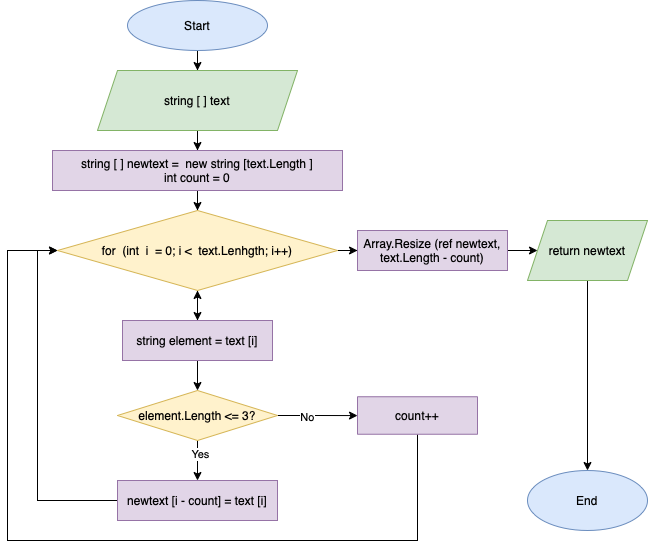

The diagram above was exported from draw.io. Its source (the exported page's mxGraphModel, read from the mxfile embedded in the PNG):
<mxGraphModel dx="786" dy="448" grid="1" gridSize="10" guides="1" tooltips="1" connect="1" arrows="1" fold="1" page="1" pageScale="1" pageWidth="827" pageHeight="1169" math="0" shadow="0">
  <root>
    <mxCell id="0" />
    <mxCell id="1" parent="0" />
    <mxCell id="twu3VPBTLRLBqsx_7cRn-3" value="" style="edgeStyle=orthogonalEdgeStyle;rounded=0;orthogonalLoop=1;jettySize=auto;html=1;" edge="1" parent="1" source="twu3VPBTLRLBqsx_7cRn-1" target="twu3VPBTLRLBqsx_7cRn-2">
      <mxGeometry relative="1" as="geometry" />
    </mxCell>
    <mxCell id="twu3VPBTLRLBqsx_7cRn-1" value="Start" style="ellipse;whiteSpace=wrap;html=1;fillColor=#dae8fc;strokeColor=#6c8ebf;" vertex="1" parent="1">
      <mxGeometry x="200" y="20" width="140" height="50" as="geometry" />
    </mxCell>
    <mxCell id="twu3VPBTLRLBqsx_7cRn-11" value="" style="edgeStyle=orthogonalEdgeStyle;rounded=0;orthogonalLoop=1;jettySize=auto;html=1;" edge="1" parent="1" source="twu3VPBTLRLBqsx_7cRn-2" target="twu3VPBTLRLBqsx_7cRn-10">
      <mxGeometry relative="1" as="geometry" />
    </mxCell>
    <mxCell id="twu3VPBTLRLBqsx_7cRn-2" value="string [ ] text" style="shape=parallelogram;perimeter=parallelogramPerimeter;whiteSpace=wrap;html=1;fixedSize=1;fillColor=#d5e8d4;strokeColor=#82b366;" vertex="1" parent="1">
      <mxGeometry x="170" y="90" width="200" height="60" as="geometry" />
    </mxCell>
    <mxCell id="twu3VPBTLRLBqsx_7cRn-14" value="" style="edgeStyle=orthogonalEdgeStyle;rounded=0;orthogonalLoop=1;jettySize=auto;html=1;" edge="1" parent="1" source="twu3VPBTLRLBqsx_7cRn-10" target="twu3VPBTLRLBqsx_7cRn-13">
      <mxGeometry relative="1" as="geometry" />
    </mxCell>
    <mxCell id="twu3VPBTLRLBqsx_7cRn-10" value="string [ ] newtext = &amp;nbsp;new string [text.Length ]&lt;br&gt;int count = 0" style="whiteSpace=wrap;html=1;fillColor=#e1d5e7;strokeColor=#9673a6;" vertex="1" parent="1">
      <mxGeometry x="125" y="170" width="290" height="40" as="geometry" />
    </mxCell>
    <mxCell id="twu3VPBTLRLBqsx_7cRn-16" value="" style="edgeStyle=orthogonalEdgeStyle;rounded=0;orthogonalLoop=1;jettySize=auto;html=1;" edge="1" parent="1" source="twu3VPBTLRLBqsx_7cRn-13" target="twu3VPBTLRLBqsx_7cRn-15">
      <mxGeometry relative="1" as="geometry" />
    </mxCell>
    <mxCell id="twu3VPBTLRLBqsx_7cRn-42" value="" style="edgeStyle=orthogonalEdgeStyle;rounded=0;orthogonalLoop=1;jettySize=auto;html=1;" edge="1" parent="1" source="twu3VPBTLRLBqsx_7cRn-13" target="twu3VPBTLRLBqsx_7cRn-41">
      <mxGeometry relative="1" as="geometry" />
    </mxCell>
    <mxCell id="twu3VPBTLRLBqsx_7cRn-13" value="for &amp;nbsp;(int &amp;nbsp;i &amp;nbsp;= 0; i &amp;lt; &amp;nbsp;text.Lenhgth; i++)" style="rhombus;whiteSpace=wrap;html=1;fillColor=#fff2cc;strokeColor=#d6b656;" vertex="1" parent="1">
      <mxGeometry x="130" y="230" width="280" height="80" as="geometry" />
    </mxCell>
    <mxCell id="twu3VPBTLRLBqsx_7cRn-18" value="" style="edgeStyle=orthogonalEdgeStyle;rounded=0;orthogonalLoop=1;jettySize=auto;html=1;" edge="1" parent="1" source="twu3VPBTLRLBqsx_7cRn-15" target="twu3VPBTLRLBqsx_7cRn-17">
      <mxGeometry relative="1" as="geometry" />
    </mxCell>
    <mxCell id="twu3VPBTLRLBqsx_7cRn-28" style="edgeStyle=orthogonalEdgeStyle;rounded=0;orthogonalLoop=1;jettySize=auto;html=1;" edge="1" parent="1" source="twu3VPBTLRLBqsx_7cRn-15" target="twu3VPBTLRLBqsx_7cRn-13">
      <mxGeometry relative="1" as="geometry" />
    </mxCell>
    <mxCell id="twu3VPBTLRLBqsx_7cRn-15" value="string element = text [i]" style="whiteSpace=wrap;html=1;fillColor=#e1d5e7;strokeColor=#9673a6;" vertex="1" parent="1">
      <mxGeometry x="195" y="340" width="150" height="40" as="geometry" />
    </mxCell>
    <mxCell id="twu3VPBTLRLBqsx_7cRn-20" value="" style="edgeStyle=orthogonalEdgeStyle;rounded=0;orthogonalLoop=1;jettySize=auto;html=1;" edge="1" parent="1" source="twu3VPBTLRLBqsx_7cRn-17" target="twu3VPBTLRLBqsx_7cRn-19">
      <mxGeometry relative="1" as="geometry" />
    </mxCell>
    <mxCell id="twu3VPBTLRLBqsx_7cRn-21" value="Yes" style="edgeLabel;html=1;align=center;verticalAlign=middle;resizable=0;points=[];" vertex="1" connectable="0" parent="twu3VPBTLRLBqsx_7cRn-20">
      <mxGeometry x="-0.35" y="2" relative="1" as="geometry">
        <mxPoint as="offset" />
      </mxGeometry>
    </mxCell>
    <mxCell id="twu3VPBTLRLBqsx_7cRn-39" value="" style="edgeStyle=orthogonalEdgeStyle;rounded=0;orthogonalLoop=1;jettySize=auto;html=1;" edge="1" parent="1" source="twu3VPBTLRLBqsx_7cRn-17" target="twu3VPBTLRLBqsx_7cRn-33">
      <mxGeometry relative="1" as="geometry" />
    </mxCell>
    <mxCell id="twu3VPBTLRLBqsx_7cRn-40" value="No" style="edgeLabel;html=1;align=center;verticalAlign=middle;resizable=0;points=[];" vertex="1" connectable="0" parent="twu3VPBTLRLBqsx_7cRn-39">
      <mxGeometry x="-0.2679" y="-1" relative="1" as="geometry">
        <mxPoint as="offset" />
      </mxGeometry>
    </mxCell>
    <mxCell id="twu3VPBTLRLBqsx_7cRn-17" value="element.Length &amp;lt;= 3?" style="rhombus;whiteSpace=wrap;html=1;fillColor=#fff2cc;strokeColor=#d6b656;" vertex="1" parent="1">
      <mxGeometry x="190" y="410" width="160" height="50" as="geometry" />
    </mxCell>
    <mxCell id="twu3VPBTLRLBqsx_7cRn-22" style="edgeStyle=orthogonalEdgeStyle;rounded=0;orthogonalLoop=1;jettySize=auto;html=1;exitX=0;exitY=0.5;exitDx=0;exitDy=0;entryX=0;entryY=0.5;entryDx=0;entryDy=0;" edge="1" parent="1" source="twu3VPBTLRLBqsx_7cRn-19" target="twu3VPBTLRLBqsx_7cRn-13">
      <mxGeometry relative="1" as="geometry" />
    </mxCell>
    <mxCell id="twu3VPBTLRLBqsx_7cRn-19" value="newtext [i - count] = text [i]" style="whiteSpace=wrap;html=1;fillColor=#e1d5e7;strokeColor=#9673a6;" vertex="1" parent="1">
      <mxGeometry x="190" y="500" width="160" height="40" as="geometry" />
    </mxCell>
    <mxCell id="twu3VPBTLRLBqsx_7cRn-32" value="" style="edgeStyle=orthogonalEdgeStyle;rounded=0;orthogonalLoop=1;jettySize=auto;html=1;exitX=0.5;exitY=1;exitDx=0;exitDy=0;" edge="1" parent="1" source="twu3VPBTLRLBqsx_7cRn-29" target="twu3VPBTLRLBqsx_7cRn-31">
      <mxGeometry relative="1" as="geometry" />
    </mxCell>
    <mxCell id="twu3VPBTLRLBqsx_7cRn-29" value="return newtext" style="shape=parallelogram;perimeter=parallelogramPerimeter;whiteSpace=wrap;html=1;fixedSize=1;fillColor=#d5e8d4;strokeColor=#82b366;" vertex="1" parent="1">
      <mxGeometry x="600" y="240" width="120" height="60" as="geometry" />
    </mxCell>
    <mxCell id="twu3VPBTLRLBqsx_7cRn-31" value="End" style="ellipse;whiteSpace=wrap;html=1;fillColor=#dae8fc;strokeColor=#6c8ebf;" vertex="1" parent="1">
      <mxGeometry x="600" y="490" width="120" height="60" as="geometry" />
    </mxCell>
    <mxCell id="twu3VPBTLRLBqsx_7cRn-38" style="edgeStyle=orthogonalEdgeStyle;rounded=0;orthogonalLoop=1;jettySize=auto;html=1;exitX=0.5;exitY=1;exitDx=0;exitDy=0;entryX=0;entryY=0.5;entryDx=0;entryDy=0;" edge="1" parent="1" source="twu3VPBTLRLBqsx_7cRn-33" target="twu3VPBTLRLBqsx_7cRn-13">
      <mxGeometry relative="1" as="geometry">
        <Array as="points">
          <mxPoint x="490" y="560" />
          <mxPoint x="80" y="560" />
          <mxPoint x="80" y="270" />
        </Array>
      </mxGeometry>
    </mxCell>
    <mxCell id="twu3VPBTLRLBqsx_7cRn-33" value="count++" style="whiteSpace=wrap;html=1;fillColor=#e1d5e7;strokeColor=#9673a6;" vertex="1" parent="1">
      <mxGeometry x="430" y="416.25" width="120" height="37.5" as="geometry" />
    </mxCell>
    <mxCell id="twu3VPBTLRLBqsx_7cRn-43" value="" style="edgeStyle=orthogonalEdgeStyle;rounded=0;orthogonalLoop=1;jettySize=auto;html=1;" edge="1" parent="1" source="twu3VPBTLRLBqsx_7cRn-41" target="twu3VPBTLRLBqsx_7cRn-29">
      <mxGeometry relative="1" as="geometry" />
    </mxCell>
    <mxCell id="twu3VPBTLRLBqsx_7cRn-41" value="Array.Resize (ref newtext, text.Length - count)" style="whiteSpace=wrap;html=1;fillColor=#e1d5e7;strokeColor=#9673a6;" vertex="1" parent="1">
      <mxGeometry x="430" y="250" width="150" height="40" as="geometry" />
    </mxCell>
  </root>
</mxGraphModel>